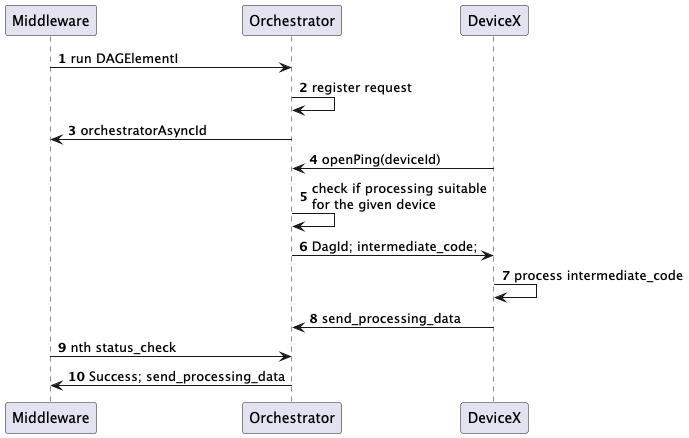

The diagram above was rendered by PlantUML. Its source (embedded in the PNG):
@startuml
'https://plantuml.com/sequence-diagram

autonumber

Middleware -> Orchestrator: run DAGElementI
Orchestrator -> Orchestrator: register request
Orchestrator -> Middleware: orchestratorAsyncId

DeviceX -> Orchestrator: openPing(deviceId)
Orchestrator -> Orchestrator: check if processing suitable\nfor the given device
Orchestrator -> DeviceX: DagId; intermediate_code;
DeviceX -> DeviceX: process intermediate_code
DeviceX -> Orchestrator: send_processing_data

Middleware -> Orchestrator: nth status_check
Orchestrator -> Middleware: Success; send_processing_data


@enduml